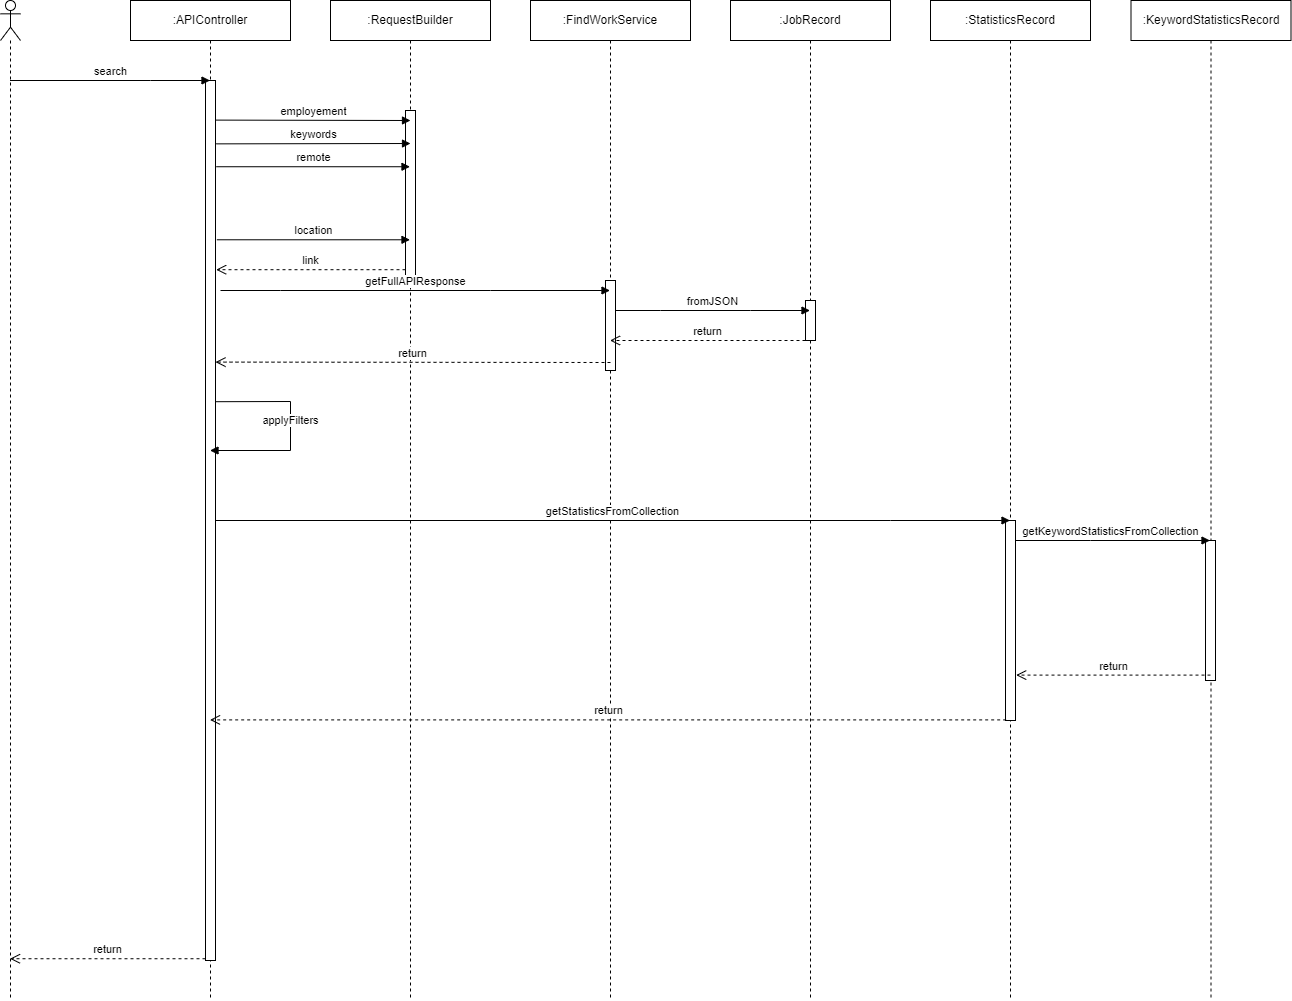

The diagram above was exported from draw.io. Its source (the exported page's mxGraphModel, read from the mxfile embedded in the PNG):
<mxGraphModel dx="781" dy="1085" grid="1" gridSize="10" guides="1" tooltips="1" connect="1" arrows="1" fold="1" page="1" pageScale="1" pageWidth="827" pageHeight="1169" math="0" shadow="0">
  <root>
    <mxCell id="2_dnMPyYFZ1-DvC3mksa-0" />
    <mxCell id="2_dnMPyYFZ1-DvC3mksa-1" parent="2_dnMPyYFZ1-DvC3mksa-0" />
    <mxCell id="2_dnMPyYFZ1-DvC3mksa-2" value=":APIController" style="shape=umlLifeline;perimeter=lifelinePerimeter;whiteSpace=wrap;html=1;container=1;collapsible=0;recursiveResize=0;outlineConnect=0;" vertex="1" parent="2_dnMPyYFZ1-DvC3mksa-1">
      <mxGeometry x="160" y="80" width="160" height="1000" as="geometry" />
    </mxCell>
    <mxCell id="2_dnMPyYFZ1-DvC3mksa-17" value="" style="html=1;points=[];perimeter=orthogonalPerimeter;" vertex="1" parent="2_dnMPyYFZ1-DvC3mksa-2">
      <mxGeometry x="75" y="80" width="10" height="880" as="geometry" />
    </mxCell>
    <mxCell id="2_dnMPyYFZ1-DvC3mksa-32" value="applyFilters" style="html=1;verticalAlign=bottom;endArrow=block;rounded=0;exitX=1.067;exitY=0.365;exitDx=0;exitDy=0;exitPerimeter=0;" edge="1" parent="2_dnMPyYFZ1-DvC3mksa-2" source="2_dnMPyYFZ1-DvC3mksa-17" target="2_dnMPyYFZ1-DvC3mksa-2">
      <mxGeometry width="80" relative="1" as="geometry">
        <mxPoint x="110" y="400" as="sourcePoint" />
        <mxPoint x="190" y="400" as="targetPoint" />
        <Array as="points">
          <mxPoint x="160" y="401" />
          <mxPoint x="160" y="450" />
        </Array>
      </mxGeometry>
    </mxCell>
    <mxCell id="2_dnMPyYFZ1-DvC3mksa-3" value=":KeywordStatisticsRecord" style="shape=umlLifeline;perimeter=lifelinePerimeter;whiteSpace=wrap;html=1;container=1;collapsible=0;recursiveResize=0;outlineConnect=0;" vertex="1" parent="2_dnMPyYFZ1-DvC3mksa-1">
      <mxGeometry x="1160.5" y="80" width="160" height="1000" as="geometry" />
    </mxCell>
    <mxCell id="2_dnMPyYFZ1-DvC3mksa-36" value="" style="html=1;points=[];perimeter=orthogonalPerimeter;" vertex="1" parent="2_dnMPyYFZ1-DvC3mksa-3">
      <mxGeometry x="74.5" y="540" width="10" height="140" as="geometry" />
    </mxCell>
    <mxCell id="2_dnMPyYFZ1-DvC3mksa-37" value="getKeywordStatisticsFromCollection" style="html=1;verticalAlign=bottom;endArrow=block;rounded=0;" edge="1" parent="2_dnMPyYFZ1-DvC3mksa-3" source="2_dnMPyYFZ1-DvC3mksa-4">
      <mxGeometry width="80" relative="1" as="geometry">
        <mxPoint x="-715.5" y="540" as="sourcePoint" />
        <mxPoint x="79" y="540" as="targetPoint" />
        <Array as="points">
          <mxPoint x="-40.5" y="540" />
        </Array>
      </mxGeometry>
    </mxCell>
    <mxCell id="2_dnMPyYFZ1-DvC3mksa-4" value=":StatisticsRecord" style="shape=umlLifeline;perimeter=lifelinePerimeter;whiteSpace=wrap;html=1;container=1;collapsible=0;recursiveResize=0;outlineConnect=0;" vertex="1" parent="2_dnMPyYFZ1-DvC3mksa-1">
      <mxGeometry x="960" y="80" width="160" height="1000" as="geometry" />
    </mxCell>
    <mxCell id="2_dnMPyYFZ1-DvC3mksa-33" value="" style="html=1;points=[];perimeter=orthogonalPerimeter;" vertex="1" parent="2_dnMPyYFZ1-DvC3mksa-4">
      <mxGeometry x="75" y="520" width="10" height="200" as="geometry" />
    </mxCell>
    <mxCell id="2_dnMPyYFZ1-DvC3mksa-5" value=":JobRecord" style="shape=umlLifeline;perimeter=lifelinePerimeter;whiteSpace=wrap;html=1;container=1;collapsible=0;recursiveResize=0;outlineConnect=0;" vertex="1" parent="2_dnMPyYFZ1-DvC3mksa-1">
      <mxGeometry x="760" y="80" width="160" height="1000" as="geometry" />
    </mxCell>
    <mxCell id="2_dnMPyYFZ1-DvC3mksa-6" value=":FindWorkService" style="shape=umlLifeline;perimeter=lifelinePerimeter;whiteSpace=wrap;html=1;container=1;collapsible=0;recursiveResize=0;outlineConnect=0;" vertex="1" parent="2_dnMPyYFZ1-DvC3mksa-1">
      <mxGeometry x="560" y="80" width="160" height="1000" as="geometry" />
    </mxCell>
    <mxCell id="2_dnMPyYFZ1-DvC3mksa-18" value="" style="html=1;points=[];perimeter=orthogonalPerimeter;" vertex="1" parent="2_dnMPyYFZ1-DvC3mksa-6">
      <mxGeometry x="75" y="280" width="10" height="90" as="geometry" />
    </mxCell>
    <mxCell id="2_dnMPyYFZ1-DvC3mksa-7" value=":RequestBuilder" style="shape=umlLifeline;perimeter=lifelinePerimeter;whiteSpace=wrap;html=1;container=1;collapsible=0;recursiveResize=0;outlineConnect=0;" vertex="1" parent="2_dnMPyYFZ1-DvC3mksa-1">
      <mxGeometry x="360" y="80" width="160" height="1000" as="geometry" />
    </mxCell>
    <mxCell id="2_dnMPyYFZ1-DvC3mksa-15" value="" style="html=1;points=[];perimeter=orthogonalPerimeter;" vertex="1" parent="2_dnMPyYFZ1-DvC3mksa-7">
      <mxGeometry x="75" y="110" width="10" height="170" as="geometry" />
    </mxCell>
    <mxCell id="2_dnMPyYFZ1-DvC3mksa-8" value="" style="shape=umlLifeline;participant=umlActor;perimeter=lifelinePerimeter;whiteSpace=wrap;html=1;container=1;collapsible=0;recursiveResize=0;verticalAlign=top;spacingTop=36;outlineConnect=0;" vertex="1" parent="2_dnMPyYFZ1-DvC3mksa-1">
      <mxGeometry x="30" y="80" width="20" height="1000" as="geometry" />
    </mxCell>
    <mxCell id="2_dnMPyYFZ1-DvC3mksa-11" value="search" style="html=1;verticalAlign=bottom;endArrow=block;rounded=0;" edge="1" target="2_dnMPyYFZ1-DvC3mksa-2" parent="2_dnMPyYFZ1-DvC3mksa-1" source="2_dnMPyYFZ1-DvC3mksa-8">
      <mxGeometry relative="1" as="geometry">
        <mxPoint x="160" y="160" as="sourcePoint" />
        <mxPoint x="510" y="230.00000000000318" as="targetPoint" />
        <Array as="points">
          <mxPoint x="180" y="160" />
        </Array>
      </mxGeometry>
    </mxCell>
    <mxCell id="2_dnMPyYFZ1-DvC3mksa-12" value="return" style="html=1;verticalAlign=bottom;endArrow=open;dashed=1;endSize=8;rounded=0;exitX=0;exitY=0.998;exitDx=0;exitDy=0;exitPerimeter=0;" edge="1" source="2_dnMPyYFZ1-DvC3mksa-17" parent="2_dnMPyYFZ1-DvC3mksa-1" target="2_dnMPyYFZ1-DvC3mksa-8">
      <mxGeometry relative="1" as="geometry">
        <mxPoint x="160" y="236" as="targetPoint" />
        <mxPoint x="509.3399999999999" y="1049" as="sourcePoint" />
      </mxGeometry>
    </mxCell>
    <mxCell id="2_dnMPyYFZ1-DvC3mksa-19" value="employement" style="html=1;verticalAlign=bottom;endArrow=block;rounded=0;exitX=1;exitY=0.045;exitDx=0;exitDy=0;exitPerimeter=0;" edge="1" parent="2_dnMPyYFZ1-DvC3mksa-1" source="2_dnMPyYFZ1-DvC3mksa-17">
      <mxGeometry width="80" relative="1" as="geometry">
        <mxPoint x="250" y="200" as="sourcePoint" />
        <mxPoint x="440" y="200" as="targetPoint" />
      </mxGeometry>
    </mxCell>
    <mxCell id="2_dnMPyYFZ1-DvC3mksa-20" value="keywords" style="html=1;verticalAlign=bottom;endArrow=block;rounded=0;exitX=1.067;exitY=0.072;exitDx=0;exitDy=0;exitPerimeter=0;" edge="1" parent="2_dnMPyYFZ1-DvC3mksa-1" source="2_dnMPyYFZ1-DvC3mksa-17">
      <mxGeometry width="80" relative="1" as="geometry">
        <mxPoint x="250" y="220" as="sourcePoint" />
        <mxPoint x="440" y="223" as="targetPoint" />
      </mxGeometry>
    </mxCell>
    <mxCell id="2_dnMPyYFZ1-DvC3mksa-21" value="remote" style="html=1;verticalAlign=bottom;endArrow=block;rounded=0;exitX=1.067;exitY=0.098;exitDx=0;exitDy=0;exitPerimeter=0;" edge="1" parent="2_dnMPyYFZ1-DvC3mksa-1" source="2_dnMPyYFZ1-DvC3mksa-17" target="2_dnMPyYFZ1-DvC3mksa-7">
      <mxGeometry width="80" relative="1" as="geometry">
        <mxPoint x="300" y="260" as="sourcePoint" />
        <mxPoint x="380" y="260" as="targetPoint" />
      </mxGeometry>
    </mxCell>
    <mxCell id="2_dnMPyYFZ1-DvC3mksa-22" value="location" style="html=1;verticalAlign=bottom;endArrow=block;rounded=0;exitX=1.133;exitY=0.181;exitDx=0;exitDy=0;exitPerimeter=0;" edge="1" parent="2_dnMPyYFZ1-DvC3mksa-1" source="2_dnMPyYFZ1-DvC3mksa-17" target="2_dnMPyYFZ1-DvC3mksa-7">
      <mxGeometry width="80" relative="1" as="geometry">
        <mxPoint x="250" y="320" as="sourcePoint" />
        <mxPoint x="320" y="320" as="targetPoint" />
      </mxGeometry>
    </mxCell>
    <mxCell id="2_dnMPyYFZ1-DvC3mksa-23" value="link" style="html=1;verticalAlign=bottom;endArrow=open;dashed=1;endSize=8;rounded=0;entryX=1.067;entryY=0.215;entryDx=0;entryDy=0;entryPerimeter=0;" edge="1" parent="2_dnMPyYFZ1-DvC3mksa-1" source="2_dnMPyYFZ1-DvC3mksa-15" target="2_dnMPyYFZ1-DvC3mksa-17">
      <mxGeometry relative="1" as="geometry">
        <mxPoint x="410" y="350" as="sourcePoint" />
        <mxPoint x="330" y="350" as="targetPoint" />
      </mxGeometry>
    </mxCell>
    <mxCell id="2_dnMPyYFZ1-DvC3mksa-24" value="getFullAPIResponse" style="html=1;verticalAlign=bottom;endArrow=block;rounded=0;" edge="1" parent="2_dnMPyYFZ1-DvC3mksa-1" target="2_dnMPyYFZ1-DvC3mksa-6">
      <mxGeometry width="80" relative="1" as="geometry">
        <mxPoint x="250" y="370" as="sourcePoint" />
        <mxPoint x="330" y="360" as="targetPoint" />
        <Array as="points">
          <mxPoint x="310" y="370" />
          <mxPoint x="520" y="370" />
        </Array>
      </mxGeometry>
    </mxCell>
    <mxCell id="2_dnMPyYFZ1-DvC3mksa-26" value="return" style="html=1;verticalAlign=bottom;endArrow=open;dashed=1;endSize=8;rounded=0;startArrow=none;" edge="1" parent="2_dnMPyYFZ1-DvC3mksa-1" source="2_dnMPyYFZ1-DvC3mksa-29" target="2_dnMPyYFZ1-DvC3mksa-6">
      <mxGeometry relative="1" as="geometry">
        <mxPoint x="830" y="430" as="sourcePoint" />
        <mxPoint x="750" y="430" as="targetPoint" />
        <Array as="points">
          <mxPoint x="780" y="420" />
        </Array>
      </mxGeometry>
    </mxCell>
    <mxCell id="2_dnMPyYFZ1-DvC3mksa-29" value="" style="html=1;points=[];perimeter=orthogonalPerimeter;" vertex="1" parent="2_dnMPyYFZ1-DvC3mksa-1">
      <mxGeometry x="835" y="380" width="10" height="40" as="geometry" />
    </mxCell>
    <mxCell id="2_dnMPyYFZ1-DvC3mksa-25" value="fromJSON" style="html=1;verticalAlign=bottom;endArrow=block;rounded=0;" edge="1" parent="2_dnMPyYFZ1-DvC3mksa-1" source="2_dnMPyYFZ1-DvC3mksa-18" target="2_dnMPyYFZ1-DvC3mksa-5">
      <mxGeometry width="80" relative="1" as="geometry">
        <mxPoint x="650" y="390" as="sourcePoint" />
        <mxPoint x="740" y="380" as="targetPoint" />
        <Array as="points">
          <mxPoint x="690" y="390" />
          <mxPoint x="780" y="390" />
        </Array>
      </mxGeometry>
    </mxCell>
    <mxCell id="2_dnMPyYFZ1-DvC3mksa-31" value="return" style="html=1;verticalAlign=bottom;endArrow=open;dashed=1;endSize=8;rounded=0;entryX=1;entryY=0.32;entryDx=0;entryDy=0;entryPerimeter=0;" edge="1" parent="2_dnMPyYFZ1-DvC3mksa-1" target="2_dnMPyYFZ1-DvC3mksa-17">
      <mxGeometry relative="1" as="geometry">
        <mxPoint x="640" y="442" as="sourcePoint" />
        <mxPoint x="530" y="450" as="targetPoint" />
        <Array as="points" />
      </mxGeometry>
    </mxCell>
    <mxCell id="2_dnMPyYFZ1-DvC3mksa-35" value="getStatisticsFromCollection" style="html=1;verticalAlign=bottom;endArrow=block;rounded=0;" edge="1" parent="2_dnMPyYFZ1-DvC3mksa-1" source="2_dnMPyYFZ1-DvC3mksa-17" target="2_dnMPyYFZ1-DvC3mksa-4">
      <mxGeometry width="80" relative="1" as="geometry">
        <mxPoint x="530" y="670" as="sourcePoint" />
        <mxPoint x="610" y="670" as="targetPoint" />
        <Array as="points">
          <mxPoint x="920" y="600" />
        </Array>
      </mxGeometry>
    </mxCell>
    <mxCell id="2_dnMPyYFZ1-DvC3mksa-38" value="return" style="html=1;verticalAlign=bottom;endArrow=open;dashed=1;endSize=8;rounded=0;entryX=1.067;entryY=0.773;entryDx=0;entryDy=0;entryPerimeter=0;" edge="1" parent="2_dnMPyYFZ1-DvC3mksa-1" source="2_dnMPyYFZ1-DvC3mksa-3" target="2_dnMPyYFZ1-DvC3mksa-33">
      <mxGeometry relative="1" as="geometry">
        <mxPoint x="1200" y="760" as="sourcePoint" />
        <mxPoint x="1120" y="760" as="targetPoint" />
      </mxGeometry>
    </mxCell>
    <mxCell id="2_dnMPyYFZ1-DvC3mksa-39" value="return" style="html=1;verticalAlign=bottom;endArrow=open;dashed=1;endSize=8;rounded=0;exitX=0.067;exitY=0.997;exitDx=0;exitDy=0;exitPerimeter=0;" edge="1" parent="2_dnMPyYFZ1-DvC3mksa-1" source="2_dnMPyYFZ1-DvC3mksa-33" target="2_dnMPyYFZ1-DvC3mksa-2">
      <mxGeometry relative="1" as="geometry">
        <mxPoint x="1029.33" y="799.9999999999999" as="sourcePoint" />
        <mxPoint x="835.0000000000001" y="799.9999999999999" as="targetPoint" />
      </mxGeometry>
    </mxCell>
  </root>
</mxGraphModel>